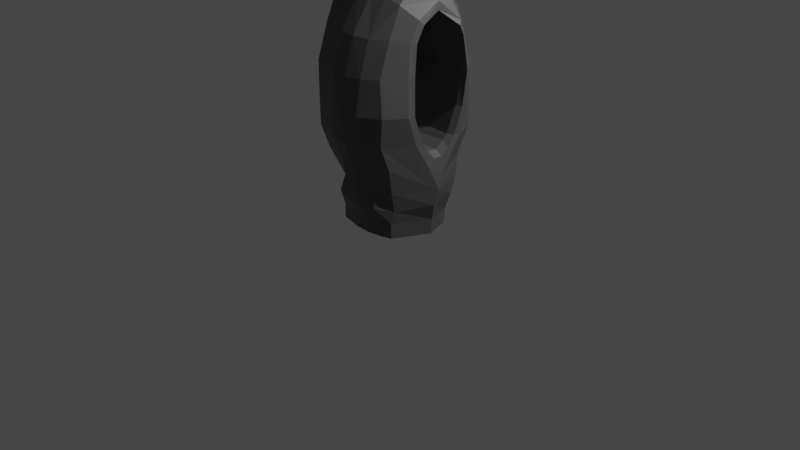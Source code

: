 # Source: Shrine.blend  (saved by Blender 2.83.19; exported with 4.5.12 LTS)
import bpy
from mathutils import Matrix  # noqa: F401  (used for matrix-valued properties, if any)

bpy.ops.wm.read_factory_settings(use_empty=True)
scene = bpy.context.scene
scene.name = 'Scene'

# ---- collections
col_collection = bpy.data.collections.new('Collection'); scene.collection.children.link(col_collection)

# ---- materials (node trees are filled in below, after node groups)
mat_stone = bpy.data.materials.new('Stone')
mat_stone.use_transparent_shadow = False

# ---- material node trees
mat_stone.use_nodes = True; mat_stone.node_tree.nodes.clear()
_N = mat_stone.node_tree.nodes; _L = mat_stone.node_tree.links
n0 = _N.new('ShaderNodeBsdfPrincipled'); n0.name = 'Principled BSDF'; n0.location = (10, 300)
n0.distribution = 'GGX'
n0.subsurface_method = 'BURLEY'
n0.inputs[0].default_value = (0.09285, 0.09285, 0.09285, 1.0)
n0.inputs[3].default_value = 1.45
n0.inputs[27].default_value = (0.0, 0.0, 0.0, 1.0)
n0.inputs[28].default_value = 1.0
n1 = _N.new('ShaderNodeOutputMaterial'); n1.name = 'Material Output'; n1.location = (300, 300)
_L.new(n0.outputs[0], n1.inputs[0])
n1.is_active_output = True

# ---- world
world_world = bpy.data.worlds.new('World'); scene.world = world_world
world_world.use_nodes = True; world_world.node_tree.nodes.clear()
_N = world_world.node_tree.nodes; _L = world_world.node_tree.links
n0 = _N.new('ShaderNodeOutputWorld'); n0.name = 'World Output'; n0.location = (300, 300)
n1 = _N.new('ShaderNodeBackground'); n1.name = 'Background'; n1.location = (10, 300)
n1.inputs[0].default_value = (0.05088, 0.05088, 0.05088, 1.0)
_L.new(n1.outputs[0], n0.inputs[0])
n0.is_active_output = True
world_world.color = (0.05088, 0.05088, 0.05088)
world_world.use_sun_shadow = False
world_world.sun_shadow_jitter_overblur = 0.0

# ---- cameras
cam_camera = bpy.data.cameras.new('Camera')
cam_camera.clip_end = 100.0
cam_camera.ortho_scale = 7.314

# ---- lights
light_light = bpy.data.lights.new('Light', 'POINT')
light_light.transmission_factor = 0.0
light_light.energy = 1000.0
light_light.shadow_soft_size = 0.1
light_light.shadow_maximum_resolution = 0.006
light_light.use_absolute_resolution = True

# ---- meshes
me_cube_001 = bpy.data.meshes.new('Cube.001')
me_cube_001.from_pydata([(-0.4077, -0.3624, 0.0), (-0.3711, -0.384, 0.495), (-0.3171, 0.3624, 0.0), (-0.386, 0.446, 0.4983), (0.2718, -0.3624, 0.0), (0.3313, -0.4087, 0.5114), (0.3624, 0.2718, 0.0), (0.446, 0.335, 0.4983), (-0.453, 0.0, 0.0), (-0.5524, 0.002259, 0.4983), (0.453, 0.0, 0.0), (0.5569, 0.002259, 0.4983), (-0.5152, -0.4576, 0.77), (-0.4001, 0.4631, 0.77), (0.348, -0.4576, 0.77), (0.4631, 0.348, 0.77), (-0.385, 0.5836, 1.018), (0.4782, 0.4685, 1.018), (0.02282, 0.1968, 1.018), (0.3222, -0.5372, 1.018), (-0.541, -0.5372, 1.018), (-0.02306, -0.1714, 1.018), (-0.385, 0.5836, 1.301), (0.4782, 0.4685, 1.301), (0.1183, 0.2857, 1.301), (0.3683, -0.5626, 1.318), (-0.541, -0.5415, 1.301), (-0.02306, -0.3146, 1.301), (-0.385, 0.5836, 1.674), (0.4782, 0.4685, 1.674), (0.1183, 0.3675, 1.674), (0.3222, -0.5415, 1.674), (-0.541, -0.5415, 1.674), (-0.02306, -0.3617, 1.684), (-0.385, 0.449, 2.021), (0.4782, 0.3599, 2.021), (0.1183, 0.2818, 2.021), (0.3222, -0.4213, 2.021), (-0.541, -0.4213, 2.021), (-0.02306, -0.2786, 2.0), (-0.385, 0.312, 2.315), (0.4782, 0.2871, 2.237), (0.1183, 0.2017, 2.193), (0.3222, -0.2953, 2.314), (-0.541, -0.2953, 2.314), (-0.02306, -0.1877, 2.205), (-0.3812, 0.1773, 2.485), (0.482, 0.1524, 2.408), (0.3132, -0.1059, 2.5), (-0.5372, -0.1577, 2.452), (0.1251, 0.00287, 2.31), (0.5515, 0.2804, 1.018), (0.4786, 0.1679, 1.018), (0.5495, 0.1977, 1.018), (0.4316, -0.1447, 1.018), (0.4899, -0.246, 1.018), (0.4987, -0.1714, 1.018), (0.5683, 0.3373, 1.301), (0.5217, 0.2445, 1.301), (0.5845, 0.2666, 1.301), (0.4324, -0.2487, 1.301), (0.4913, -0.3413, 1.307), (0.4994, -0.2686, 1.303), (0.6077, 0.3266, 1.674), (0.5785, 0.2594, 1.674), (0.6348, 0.2679, 1.674), (0.4341, -0.2581, 1.676), (0.4778, -0.3318, 1.674), (0.4959, -0.2686, 1.675), (0.5962, 0.2599, 2.021), (0.5783, 0.1982, 2.021), (0.6314, 0.2076, 2.021), (0.4231, -0.219, 1.984), (0.4552, -0.29, 1.996), (0.4823, -0.2332, 1.985), (0.6058, 0.1994, 2.147), (0.56, 0.1536, 2.11), (0.6288, 0.161, 2.111), (0.4674, -0.1942, 2.191), (0.433, -0.146, 2.136), (0.4925, -0.1556, 2.145), (0.4235, 0.0242, 2.229), (0.4807, 0.0334, 2.335), (0.4952, 0.02074, 2.25), (-0.3966, 0.1702, 1.018), (-0.4922, 0.3129, 1.018), (-0.4665, 0.1857, 1.018), (-0.5015, 0.238, 1.018), (-0.5755, -0.2976, 1.018), (-0.4436, -0.1467, 1.018), (-0.5662, -0.2188, 1.018), (-0.518, -0.1636, 1.018), (-0.3442, 0.2458, 1.301), (-0.4496, 0.3872, 1.301), (-0.4155, 0.2598, 1.301), (-0.4541, 0.3116, 1.301), (-0.5552, -0.3576, 1.325), (-0.4163, -0.2326, 1.333), (-0.541, -0.2836, 1.333), (-0.4902, -0.2378, 1.336), (-0.304, 0.2683, 1.674), (-0.4244, 0.3918, 1.674), (-0.3762, 0.2717, 1.674), (-0.4203, 0.3169, 1.674), (-0.5696, -0.387, 1.674), (-0.4492, -0.2651, 1.677), (-0.5641, -0.3137, 1.674), (-0.52, -0.2691, 1.675), (-0.3016, 0.2055, 2.021), (-0.4153, 0.335, 2.021), (-0.3738, 0.2125, 2.021), (-0.4154, 0.2599, 2.021), (-0.5615, -0.3355, 2.021), (-0.4473, -0.2069, 2.015), (-0.5598, -0.2619, 2.02), (-0.518, -0.2148, 2.018), (-0.3013, 0.156, 2.114), (-0.4199, 0.2283, 2.204), (-0.3743, 0.1595, 2.115), (-0.4177, 0.186, 2.148), (-0.5633, -0.2332, 2.238), (-0.4475, -0.1489, 2.141), (-0.5607, -0.186, 2.181), (-0.5183, -0.1551, 2.146), (-0.443, 0.01202, 2.234), (-0.524, -0.00791, 2.357), (-0.5094, 0.008368, 2.24), (-0.539, 0.001073, 2.285), (0.01708, 0.1414, 0.947), (-0.01624, -0.1254, 0.9522), (0.007361, 0.05487, 0.8829), (-0.004837, -0.04277, 0.8848), (0.554, 0.1224, 0.7774), (0.5238, -0.1257, 0.7906), (0.4811, -0.172, 0.6448), (0.5569, 0.002255, 0.4983), (0.5137, 0.1523, 0.6634), (0.5507, 0.04025, 0.7048), (0.5397, -0.05057, 0.7097), (0.4736, 0.1279, 0.9576), (0.4374, -0.112, 0.9628), (0.4629, 0.04992, 0.8896), (0.4497, -0.03788, 0.8915), (0.5114, -0.1144, 0.9155), (0.5448, 0.1262, 0.9081), (0.525, -0.0408, 0.8403), (0.5373, 0.04728, 0.8376), (-0.5631, -0.1253, 0.7212), (-0.5277, 0.1333, 0.7257), (-0.5012, 0.1586, 0.5977), (-0.5524, 0.002251, 0.4983), (-0.5401, -0.166, 0.6022), (-0.5551, -0.04513, 0.6435), (-0.5422, 0.04953, 0.6451), (-0.4376, -0.1129, 0.9616), (-0.4015, 0.1298, 0.9579), (-0.4253, -0.03804, 0.891), (-0.4121, 0.05076, 0.8896), (-0.5198, 0.1328, 0.8496), (-0.5556, -0.1202, 0.8474), (-0.5329, 0.05064, 0.7721), (-0.5461, -0.04196, 0.7713), (-0.4745, 0.129, 0.9302), (-0.5102, -0.1134, 0.932), (-0.4859, 0.05011, 0.8589), (-0.4989, -0.03859, 0.8596), (-0.1719, 0.4039, 0.0), (0.1638, 0.3711, 0.0), (-0.002359, 0.4146, 0.0), (0.1644, 0.4758, 0.4983), (-0.1691, 0.5079, 0.4983), (-0.0004627, 0.5188, 0.4983), (0.1668, -0.3974, 0.0), (-0.1724, -0.4147, 0.0), (-0.001646, -0.4255, 0.0), (-0.1623, -0.5451, 0.5311), (0.1403, -0.508, 0.5186), (-0.00656, -0.5574, 0.5482), (0.1657, 0.0, 0.0), (-0.1723, 0.0, 0.0), (-0.003287, 0.0, 0.0), (-0.1683, 0.5293, 0.77), (0.1634, 0.4978, 0.77), (-0.0003048, 0.5403, 0.77), (0.1575, -0.5608, 0.7776), (-0.167, -0.5852, 0.7793), (-0.002891, -0.6034, 0.7807), (-0.1529, 0.6499, 1.018), (0.1773, 0.6189, 1.018), (0.0145, 0.661, 1.018), (0.1307, -0.6485, 1.029), (-0.1914, -0.6746, 1.032), (-0.02859, -0.6939, 1.034), (-0.1526, 0.65, 1.301), (0.1762, 0.6195, 1.301), (0.01427, 0.6612, 1.301), (-0.1951, -0.6854, 1.304), (0.1325, -0.6755, 1.31), (-0.0312, -0.7108, 1.306), (0.1751, 0.62, 1.674), (-0.1524, 0.65, 1.674), (0.01402, 0.6614, 1.674), (0.1422, -0.6177, 1.66), (-0.1974, -0.6399, 1.656), (-0.02693, -0.6537, 1.653), (-0.1544, 0.4999, 2.021), (0.1796, 0.4754, 2.021), (0.01474, 0.5085, 2.021), (0.1395, -0.5088, 2.015), (-0.1956, -0.5332, 2.014), (-0.02722, -0.5488, 2.013), (-0.1545, 0.3246, 2.389), (0.1808, 0.3174, 2.371), (0.01507, 0.3264, 2.407), (0.1488, -0.3061, 2.365), (-0.1996, -0.3097, 2.382), (-0.02568, -0.3117, 2.391), (-0.1504, 0.19, 2.559), (0.1827, 0.1829, 2.542), (0.01839, 0.1918, 2.577), (0.143, -0.1316, 2.537), (-0.2062, -0.1581, 2.533), (-0.03209, -0.1504, 2.552), (-0.3833, -0.3835, 0.1661), (-0.3897, -0.4344, 0.3322), (-0.362, 0.4335, 0.3067), (-0.3264, 0.3738, 0.1661), (0.4309, 0.2926, 0.3353), (0.3743, 0.2803, 0.1661), (0.312, -0.3575, 0.2959), (0.2809, -0.3737, 0.1661), (0.5223, -0.02724, 0.3385), (0.4677, 3.107e-05, 0.1661), (-0.5177, 0.001434, 0.3322), (-0.4694, -0.005943, 0.1597), (-0.1442, -0.5201, 0.3322), (-0.1523, -0.4499, 0.1661), (0.008139, -0.4628, 0.1661), (0.01885, -0.5361, 0.3322), (0.1648, -0.4288, 0.1661), (0.1765, -0.4934, 0.3322), (0.1439, 0.468, 0.3322), (0.1572, 0.3889, 0.1661), (-0.00113, 0.4373, 0.1289), (-0.001085, 0.4825, 0.3322), (-0.1642, 0.4201, 0.1661), (-0.1695, 0.4717, 0.3322)], [], [(233, 9, 3, 225), (7, 169, 182, 15), (231, 11, 5, 229), (1, 175, 185, 12), (235, 175, 1, 224), (129, 154, 89, 21), (143, 56, 55, 133), (2, 166, 179, 8), (227, 7, 11, 231), (224, 1, 9, 233), (241, 169, 7, 227), (229, 5, 176, 240), (15, 182, 188, 17), (178, 10, 4, 172), (8, 179, 173, 0), (167, 6, 10, 178), (88, 20, 26, 96), (9, 1, 12, 151, 150), (84, 18, 24, 92), (132, 136, 15, 17, 51), (53, 144, 132, 51), (158, 87, 85, 148), (176, 5, 14, 184), (170, 3, 13, 181), (54, 21, 27, 60), (16, 85, 93, 22), (12, 185, 191, 20), (128, 139, 52, 18), (181, 13, 16, 187), (11, 7, 15, 136, 135), (57, 23, 29, 63), (187, 16, 22, 193), (184, 14, 19, 190), (17, 188, 194, 23), (51, 17, 23, 57), (147, 151, 12, 20, 88), (96, 26, 32, 104), (29, 199, 206, 35), (193, 22, 28, 200), (26, 196, 203, 32), (18, 52, 58, 24), (23, 194, 199, 29), (190, 19, 25, 197), (19, 55, 61, 25), (22, 93, 101, 28), (140, 129, 21, 54), (21, 89, 97, 27), (20, 191, 196, 26), (202, 31, 37, 208), (200, 28, 34, 205), (35, 206, 212, 41), (32, 203, 209, 38), (28, 101, 109, 34), (24, 58, 64, 30), (27, 97, 105, 33), (25, 61, 67, 31), (63, 29, 35, 69), (92, 24, 30, 100), (60, 27, 33, 66), (197, 25, 31, 202), (208, 37, 43, 214), (205, 34, 40, 211), (41, 212, 218, 47), (38, 209, 215, 44), (104, 32, 38, 112), (34, 109, 117, 40), (30, 64, 70, 36), (33, 105, 113, 39), (31, 67, 73, 37), (69, 35, 41, 75), (100, 30, 36, 108), (66, 33, 39, 72), (211, 40, 46, 217), (220, 48, 47, 218), (44, 215, 221, 49), (79, 45, 50, 81), (112, 38, 44, 120), (40, 117, 125, 46), (36, 70, 76, 42), (39, 113, 121, 45), (37, 73, 78, 43), (75, 41, 47, 82), (108, 36, 42, 116), (72, 39, 45, 79), (214, 43, 48, 220), (120, 44, 49, 125), (46, 125, 49), (42, 76, 81, 50), (45, 121, 124, 50), (43, 78, 82, 48), (48, 82, 47), (116, 42, 50, 124), (49, 221, 217, 46), (147, 88, 90, 159), (14, 134, 133, 55, 19), (140, 54, 56, 143), (5, 11, 135, 134, 14), (61, 55, 56, 62), (62, 56, 54, 60), (58, 52, 53, 59), (59, 53, 51, 57), (64, 58, 59, 65), (65, 59, 57, 63), (67, 61, 62, 68), (68, 62, 60, 66), (70, 64, 65, 71), (71, 65, 63, 69), (73, 67, 68, 74), (74, 68, 66, 72), (79, 81, 83, 80), (80, 83, 82, 78), (76, 70, 71, 77), (77, 71, 69, 75), (78, 73, 74, 80), (80, 74, 72, 79), (81, 76, 77, 83), (83, 77, 75, 82), (52, 139, 144, 53), (159, 90, 91, 163), (13, 149, 148, 85, 16), (3, 9, 150, 149, 13), (162, 86, 87, 158), (155, 84, 86, 162), (93, 85, 87, 95), (95, 87, 86, 94), (94, 86, 84, 92), (88, 96, 98, 90), (90, 98, 99, 91), (91, 99, 97, 89), (101, 93, 95, 103), (103, 95, 94, 102), (102, 94, 92, 100), (96, 104, 106, 98), (98, 106, 107, 99), (99, 107, 105, 97), (109, 101, 103, 111), (111, 103, 102, 110), (110, 102, 100, 108), (104, 112, 114, 106), (106, 114, 115, 107), (107, 115, 113, 105), (117, 109, 111, 119), (119, 111, 110, 118), (118, 110, 108, 116), (112, 120, 122, 114), (114, 122, 123, 115), (115, 123, 121, 113), (125, 117, 119, 127), (127, 119, 118, 126), (126, 118, 116, 124), (120, 125, 127, 122), (122, 127, 126, 123), (123, 126, 124, 121), (163, 91, 89, 154), (135, 138, 133, 134), (150, 153, 148, 149), (144, 139, 141, 146), (146, 141, 142, 145), (145, 142, 140, 143), (132, 144, 146, 137), (137, 146, 145, 138), (138, 145, 143, 133), (129, 140, 142, 131), (131, 142, 141, 130), (130, 141, 139, 128), (163, 154, 156, 165), (165, 156, 157, 164), (164, 157, 155, 162), (159, 163, 165, 161), (161, 165, 164, 160), (160, 164, 162, 158), (147, 159, 161, 152), (152, 161, 160, 153), (153, 160, 158, 148), (154, 129, 131, 156), (156, 131, 130, 157), (157, 130, 128, 155), (155, 128, 18, 84), (137, 138, 135), (132, 137, 135, 136), (152, 153, 150), (147, 152, 150, 151), (182, 169, 171, 183), (183, 171, 170, 181), (167, 178, 180, 168), (168, 180, 179, 166), (185, 175, 177, 186), (186, 177, 176, 184), (178, 172, 174, 180), (180, 174, 173, 179), (236, 173, 174, 237), (237, 174, 172, 239), (242, 167, 168, 243), (243, 168, 166, 245), (188, 182, 183, 189), (189, 183, 181, 187), (187, 193, 195, 189), (189, 195, 194, 188), (184, 190, 192, 186), (186, 192, 191, 185), (203, 196, 198, 204), (204, 198, 197, 202), (196, 191, 192, 198), (198, 192, 190, 197), (206, 199, 201, 207), (207, 201, 200, 205), (193, 200, 201, 195), (195, 201, 199, 194), (212, 206, 207, 213), (213, 207, 205, 211), (209, 203, 204, 210), (210, 204, 202, 208), (215, 209, 210, 216), (216, 210, 208, 214), (218, 212, 213, 219), (219, 213, 211, 217), (221, 215, 216, 222), (222, 216, 214, 220), (220, 218, 219, 222), (222, 219, 217, 221), (225, 3, 170, 246), (2, 226, 245, 166), (226, 225, 246, 245), (171, 244, 246, 170), (244, 243, 245, 246), (169, 241, 244, 171), (241, 242, 243, 244), (177, 238, 240, 176), (238, 237, 239, 240), (175, 235, 238, 177), (235, 236, 237, 238), (4, 230, 239, 172), (230, 229, 240, 239), (167, 242, 228, 6), (242, 241, 227, 228), (0, 223, 234, 8), (223, 224, 233, 234), (6, 228, 232, 10), (228, 227, 231, 232), (173, 236, 223, 0), (236, 235, 224, 223), (10, 232, 230, 4), (232, 231, 229, 230), (8, 234, 226, 2), (234, 233, 225, 226)])
_uv = me_cube_001.uv_layers.new(name='UVMap')
_uv.uv.foreach_set('vector', [0.5417, 0.125, 0.625, 0.125, 0.625, 0.25, 0.5417, 0.25, 0.625, 0.5, 0.625, 0.4207, 0.625, 0.4186, 0.625, 0.5, 0.5417, 0.625, 0.625, 0.625, 0.625, 0.75, 0.5417, 0.75, 0.625, 1.0, 0.625, 0.9245, 0.625, 0.9155, 0.625, 1.0, 0.5417, 0.9256, 0.625, 0.9245, 0.625, 1.0, 0.5417, 1.0, 0.75, 0.625, 0.8413, 0.625, 0.8413, 0.625, 0.75, 0.625, 0.625, 0.625, 0.625, 0.625, 0.625, 0.6589, 0.625, 0.6557, 0.125, 0.5, 0.1822, 0.5, 0.2025, 0.625, 0.125, 0.625, 0.5417, 0.5, 0.625, 0.5, 0.625, 0.625, 0.5417, 0.625, 0.5417, 0.0, 0.625, 0.0, 0.625, 0.125, 0.5417, 0.125, 0.5417, 0.4243, 0.625, 0.4207, 0.625, 0.5, 0.5417, 0.5, 0.5417, 0.75, 0.625, 0.75, 0.625, 0.8135, 0.5417, 0.8084, 0.625, 0.5, 0.625, 0.4186, 0.625, 0.4183, 0.625, 0.5, 0.2957, 0.625, 0.375, 0.625, 0.375, 0.75, 0.3267, 0.75, 0.125, 0.625, 0.2025, 0.625, 0.1971, 0.75, 0.125, 0.75, 0.3065, 0.5, 0.375, 0.5, 0.375, 0.625, 0.2957, 0.625, 0.625, 0.07494, 0.625, 0.0, 0.625, 0.0, 0.625, 0.06752, 0.625, 0.125, 0.625, 0.0, 0.625, 0.0, 0.625, 0.07936, 0.625, 0.125, 0.8411, 0.625, 0.75, 0.625, 0.75, 0.625, 0.8434, 0.625, 0.625, 0.5855, 0.625, 0.5508, 0.625, 0.5, 0.625, 0.5, 0.625, 0.5763, 0.625, 0.625, 0.625, 0.625, 0.625, 0.5855, 0.625, 0.5763, 0.625, 0.1487, 0.625, 0.1503, 0.625, 0.1701, 0.625, 0.1663, 0.625, 0.8135, 0.625, 0.75, 0.625, 0.75, 0.625, 0.8184, 0.625, 0.3198, 0.625, 0.25, 0.625, 0.25, 0.625, 0.3219, 0.6512, 0.625, 0.75, 0.625, 0.75, 0.625, 0.6511, 0.625, 0.625, 0.25, 0.625, 0.1701, 0.625, 0.1801, 0.625, 0.25, 0.625, 1.0, 0.625, 0.9155, 0.625, 0.9152, 0.625, 1.0, 0.75, 0.625, 0.651, 0.625, 0.651, 0.625, 0.75, 0.625, 0.625, 0.3219, 0.625, 0.25, 0.625, 0.25, 0.625, 0.322, 0.625, 0.625, 0.625, 0.5, 0.625, 0.5, 0.625, 0.5702, 0.625, 0.625, 0.625, 0.5694, 0.625, 0.5, 0.625, 0.5, 0.625, 0.5751, 0.625, 0.322, 0.625, 0.25, 0.625, 0.25, 0.625, 0.3221, 0.625, 0.8184, 0.625, 0.75, 0.625, 0.75, 0.625, 0.8187, 0.625, 0.5, 0.625, 0.4183, 0.625, 0.418, 0.625, 0.5, 0.625, 0.5763, 0.625, 0.5, 0.625, 0.5, 0.625, 0.5694, 0.625, 0.0849, 0.625, 0.05881, 0.625, 0.0, 0.625, 0.0, 0.625, 0.07494, 0.625, 0.06752, 0.625, 0.0, 0.625, 0.0, 0.625, 0.06226, 0.625, 0.5, 0.625, 0.4177, 0.625, 0.4189, 0.625, 0.5, 0.625, 0.3221, 0.625, 0.25, 0.625, 0.25, 0.625, 0.3222, 0.625, 1.0, 0.625, 0.9152, 0.625, 0.9166, 0.625, 1.0, 0.75, 0.625, 0.651, 0.625, 0.6534, 0.625, 0.75, 0.625, 0.625, 0.5, 0.625, 0.418, 0.625, 0.4177, 0.625, 0.5, 0.625, 0.8187, 0.625, 0.75, 0.625, 0.75, 0.625, 0.8238, 0.625, 0.75, 0.625, 0.6589, 0.625, 0.6665, 0.625, 0.75, 0.625, 0.25, 0.625, 0.1801, 0.625, 0.1817, 0.625, 0.25, 0.6512, 0.625, 0.75, 0.625, 0.75, 0.625, 0.6512, 0.625, 0.75, 0.625, 0.8413, 0.625, 0.8403, 0.625, 0.75, 0.625, 0.625, 1.0, 0.625, 0.9152, 0.625, 0.9152, 0.625, 1.0, 0.625, 0.8146, 0.625, 0.75, 0.625, 0.75, 0.625, 0.8156, 0.625, 0.3222, 0.625, 0.25, 0.625, 0.25, 0.625, 0.3216, 0.625, 0.5, 0.625, 0.4189, 0.625, 0.4193, 0.625, 0.5, 0.625, 1.0, 0.625, 0.9166, 0.625, 0.9162, 0.625, 1.0, 0.625, 0.25, 0.625, 0.1817, 0.625, 0.1976, 0.625, 0.25, 0.75, 0.625, 0.6534, 0.625, 0.65, 0.625, 0.75, 0.625, 0.75, 0.625, 0.8403, 0.625, 0.8426, 0.625, 0.75, 0.625, 0.625, 0.75, 0.625, 0.6665, 0.625, 0.6655, 0.625, 0.75, 0.625, 0.5751, 0.625, 0.5, 0.625, 0.5, 0.625, 0.5684, 0.8434, 0.625, 0.75, 0.625, 0.75, 0.625, 0.8417, 0.625, 0.6511, 0.625, 0.75, 0.625, 0.75, 0.625, 0.6507, 0.625, 0.625, 0.8238, 0.625, 0.75, 0.625, 0.75, 0.625, 0.8146, 0.625, 0.8156, 0.625, 0.75, 0.625, 0.75, 0.625, 0.8122, 0.625, 0.3216, 0.625, 0.25, 0.625, 0.25, 0.625, 0.3215, 0.625, 0.5, 0.625, 0.4193, 0.625, 0.4187, 0.625, 0.5, 0.625, 1.0, 0.625, 0.9162, 0.625, 0.9171, 0.625, 1.0, 0.625, 0.06226, 0.625, 0.0, 0.625, 0.0, 0.625, 0.0447, 0.625, 0.25, 0.625, 0.1976, 0.625, 0.1895, 0.625, 0.25, 0.75, 0.625, 0.65, 0.625, 0.6501, 0.625, 0.75, 0.625, 0.75, 0.625, 0.8426, 0.625, 0.8422, 0.625, 0.75, 0.625, 0.625, 0.75, 0.625, 0.6655, 0.625, 0.6748, 0.625, 0.75, 0.625, 0.5684, 0.625, 0.5, 0.625, 0.5, 0.625, 0.574, 0.8417, 0.625, 0.75, 0.625, 0.75, 0.625, 0.8412, 0.625, 0.6507, 0.625, 0.75, 0.625, 0.75, 0.625, 0.6516, 0.625, 0.625, 0.3215, 0.625, 0.25, 0.625, 0.25, 0.625, 0.3216, 0.625, 0.8115, 0.625, 0.75, 0.625, 0.5, 0.625, 0.4187, 0.625, 1.0, 0.625, 0.9171, 0.625, 0.918, 0.625, 1.0, 0.6509, 0.625, 0.75, 0.625, 0.75, 0.625, 0.6633, 0.625, 0.625, 0.0447, 0.625, 0.0, 0.625, 0.0, 0.625, 0.04842, 0.625, 0.25, 0.625, 0.1895, 0.625, 0.1672, 0.625, 0.25, 0.75, 0.625, 0.6501, 0.625, 0.654, 0.625, 0.75, 0.625, 0.75, 0.625, 0.8422, 0.625, 0.8422, 0.625, 0.75, 0.625, 0.625, 0.75, 0.625, 0.6748, 0.625, 0.6711, 0.625, 0.75, 0.625, 0.574, 0.625, 0.5, 0.625, 0.5, 0.625, 0.5641, 0.8412, 0.625, 0.75, 0.625, 0.75, 0.625, 0.8411, 0.625, 0.6516, 0.625, 0.75, 0.625, 0.75, 0.625, 0.6509, 0.625, 0.625, 0.8122, 0.625, 0.75, 0.625, 0.75, 0.625, 0.8115, 0.625, 0.04842, 0.625, 0.0, 0.625, 0.0, 0.625, 0.06705, 0.0, 0.0, 0.0, 0.0, 0.0, 0.0, 0.75, 0.625, 0.654, 0.625, 0.6655, 0.625, 0.75, 0.625, 0.75, 0.625, 0.8422, 0.625, 0.8489, 0.625, 0.75, 0.625, 0.625, 0.75, 0.625, 0.6711, 0.625, 0.6616, 0.625, 0.75, 0.0, 0.0, 0.0, 0.0, 0.0, 0.0, 0.8411, 0.625, 0.75, 0.625, 0.75, 0.625, 0.8484, 0.625, 0.625, 1.0, 0.625, 0.918, 0.625, 0.3216, 0.625, 0.25, 0.625, 0.0849, 0.625, 0.07494, 0.625, 0.09832, 0.625, 0.1023, 0.625, 0.75, 0.625, 0.6877, 0.625, 0.6557, 0.625, 0.6589, 0.625, 0.75, 0.6512, 0.625, 0.6512, 0.625, 0.625, 0.625, 0.625, 0.625, 0.625, 0.75, 0.625, 0.625, 0.625, 0.625, 0.625, 0.6724, 0.625, 0.75, 0.625, 0.6665, 0.625, 0.6589, 0.625, 0.625, 0.625, 0.625, 0.625, 0.625, 0.625, 0.625, 0.6512, 0.625, 0.6511, 0.625, 0.6534, 0.625, 0.651, 0.625, 0.625, 0.625, 0.625, 0.625, 0.625, 0.625, 0.625, 0.625, 0.625, 0.5763, 0.625, 0.5694, 0.65, 0.625, 0.6534, 0.625, 0.625, 0.625, 0.625, 0.625, 0.625, 0.625, 0.625, 0.625, 0.625, 0.5694, 0.625, 0.5751, 0.625, 0.6655, 0.625, 0.6665, 0.625, 0.625, 0.625, 0.625, 0.625, 0.625, 0.625, 0.625, 0.6511, 0.625, 0.6507, 0.625, 0.6501, 0.625, 0.65, 0.625, 0.625, 0.625, 0.625, 0.625, 0.625, 0.625, 0.625, 0.625, 0.625, 0.5751, 0.625, 0.5684, 0.625, 0.6748, 0.625, 0.6655, 0.625, 0.625, 0.625, 0.625, 0.625, 0.625, 0.625, 0.625, 0.6507, 0.625, 0.6516, 0.625, 0.6509, 0.625, 0.6633, 0.625, 0.625, 0.625, 0.625, 0.625, 0.625, 0.625, 0.625, 0.625, 0.625, 0.6616, 0.625, 0.6711, 0.654, 0.625, 0.6501, 0.625, 0.625, 0.625, 0.625, 0.625, 0.625, 0.625, 0.625, 0.625, 0.625, 0.5684, 0.625, 0.574, 0.625, 0.6711, 0.625, 0.6748, 0.625, 0.625, 0.625, 0.625, 0.625, 0.625, 0.625, 0.625, 0.6516, 0.625, 0.6509, 0.625, 0.6655, 0.625, 0.654, 0.625, 0.625, 0.625, 0.625, 0.625, 0.625, 0.625, 0.625, 0.625, 0.625, 0.574, 0.625, 0.5641, 0.651, 0.625, 0.651, 0.625, 0.625, 0.625, 0.625, 0.625, 0.625, 0.1023, 0.625, 0.09832, 0.625, 0.125, 0.625, 0.125, 0.625, 0.25, 0.625, 0.1932, 0.625, 0.1663, 0.625, 0.1701, 0.625, 0.25, 0.625, 0.25, 0.625, 0.125, 0.625, 0.125, 0.625, 0.1674, 0.625, 0.25, 0.8566, 0.625, 0.8564, 0.625, 0.875, 0.625, 0.875, 0.625, 0.8411, 0.625, 0.8411, 0.625, 0.8564, 0.625, 0.8566, 0.625, 0.625, 0.1801, 0.625, 0.1701, 0.625, 0.1498, 0.625, 0.1555, 0.625, 0.1555, 0.625, 0.1498, 0.625, 0.125, 0.625, 0.125, 0.8578, 0.625, 0.8562, 0.625, 0.8411, 0.625, 0.8434, 0.625, 0.625, 0.07494, 0.625, 0.06752, 0.625, 0.09388, 0.625, 0.09889, 0.625, 0.09889, 0.625, 0.09388, 0.625, 0.125, 0.625, 0.125, 0.857, 0.625, 0.8567, 0.625, 0.8403, 0.625, 0.8413, 0.625, 0.625, 0.1817, 0.625, 0.1801, 0.625, 0.155, 0.625, 0.1568, 0.625, 0.1568, 0.625, 0.155, 0.625, 0.125, 0.625, 0.125, 0.8568, 0.625, 0.8572, 0.625, 0.8434, 0.625, 0.8417, 0.625, 0.625, 0.06752, 0.625, 0.06226, 0.625, 0.09084, 0.625, 0.09378, 0.625, 0.09378, 0.625, 0.09084, 0.625, 0.125, 0.625, 0.125, 0.8563, 0.625, 0.857, 0.625, 0.8426, 0.625, 0.8403, 0.625, 0.625, 0.1976, 0.625, 0.1817, 0.625, 0.1567, 0.625, 0.1651, 0.625, 0.1651, 0.625, 0.1567, 0.625, 0.125, 0.625, 0.125, 0.856, 0.625, 0.8566, 0.625, 0.8417, 0.625, 0.8412, 0.625, 0.625, 0.06226, 0.625, 0.0447, 0.625, 0.08103, 0.625, 0.09012, 0.625, 0.09012, 0.625, 0.08103, 0.625, 0.125, 0.625, 0.125, 0.8572, 0.625, 0.8567, 0.625, 0.8422, 0.625, 0.8426, 0.625, 0.625, 0.1895, 0.625, 0.1976, 0.625, 0.1657, 0.625, 0.1617, 0.625, 0.1617, 0.625, 0.1657, 0.625, 0.125, 0.625, 0.125, 0.8564, 0.625, 0.8562, 0.625, 0.8412, 0.625, 0.8411, 0.625, 0.625, 0.0447, 0.625, 0.04842, 0.625, 0.08247, 0.625, 0.08054, 0.625, 0.08054, 0.625, 0.08247, 0.625, 0.125, 0.625, 0.125, 0.857, 0.625, 0.857, 0.625, 0.8422, 0.625, 0.8422, 0.625, 0.625, 0.1672, 0.625, 0.1895, 0.625, 0.1629, 0.625, 0.1505, 0.625, 0.1505, 0.625, 0.1629, 0.625, 0.125, 0.625, 0.125, 0.8583, 0.625, 0.8563, 0.625, 0.8411, 0.625, 0.8484, 0.625, 0.625, 0.04842, 0.625, 0.06705, 0.625, 0.09286, 0.625, 0.08304, 0.625, 0.08304, 0.625, 0.09286, 0.625, 0.125, 0.625, 0.125, 0.8568, 0.625, 0.86, 0.625, 0.8489, 0.625, 0.8422, 0.625, 0.8574, 0.625, 0.8572, 0.625, 0.8413, 0.625, 0.8413, 0.625, 0.625, 0.5932, 0.625, 0.6234, 0.625, 0.625, 0.625, 0.6088, 0.625, 0.09209, 0.625, 0.1071, 0.625, 0.1071, 0.625, 0.1031, 0.625, 0.625, 0.651, 0.625, 0.6534, 0.625, 0.6291, 0.625, 0.6291, 0.625, 0.6534, 0.625, 0.6519, 0.625, 0.6276, 0.625, 0.6276, 0.625, 0.6519, 0.625, 0.6512, 0.625, 0.625, 0.625, 0.625, 0.5855, 0.625, 0.625, 0.625, 0.641, 0.625, 0.604, 0.625, 0.604, 0.625, 0.641, 0.625, 0.625, 0.625, 0.6234, 0.625, 0.6428, 0.625, 0.6129, 0.625, 0.625, 0.625, 0.6557, 0.75, 0.625, 0.6512, 0.625, 0.6519, 0.625, 0.7494, 0.625, 0.7494, 0.625, 0.6519, 0.625, 0.6534, 0.625, 0.7507, 0.625, 0.7507, 0.625, 0.6534, 0.625, 0.651, 0.625, 0.75, 0.625, 0.8574, 0.625, 0.8413, 0.625, 0.84, 0.625, 0.8557, 0.625, 0.8557, 0.625, 0.84, 0.625, 0.8414, 0.625, 0.8562, 0.625, 0.8562, 0.625, 0.8414, 0.625, 0.8411, 0.625, 0.8566, 0.625, 0.625, 0.1023, 0.625, 0.125, 0.625, 0.1318, 0.625, 0.111, 0.625, 0.111, 0.625, 0.1318, 0.625, 0.125, 0.625, 0.125, 0.8694, 0.625, 0.8513, 0.625, 0.8566, 0.625, 0.875, 0.625, 0.625, 0.0849, 0.625, 0.1023, 0.625, 0.1128, 0.625, 0.09622, 0.625, 0.09622, 0.625, 0.1128, 0.625, 0.1071, 0.625, 0.1071, 0.625, 0.1571, 0.625, 0.1398, 0.625, 0.1487, 0.625, 0.1663, 0.8413, 0.625, 0.75, 0.625, 0.7494, 0.625, 0.84, 0.625, 0.84, 0.625, 0.7494, 0.625, 0.7507, 0.625, 0.8414, 0.625, 0.8414, 0.625, 0.7507, 0.625, 0.75, 0.625, 0.8411, 0.625, 0.8411, 0.625, 0.75, 0.625, 0.75, 0.625, 0.8411, 0.625, 0.625, 0.5889, 0.625, 0.6234, 0.625, 0.5932, 0.625, 0.5855, 0.625, 0.5889, 0.625, 0.5932, 0.625, 0.588, 0.625, 0.08803, 0.625, 0.1071, 0.625, 0.09209, 0.625, 0.0849, 0.625, 0.08803, 0.625, 0.09209, 0.625, 0.08732, 0.625, 0.4186, 0.625, 0.4207, 0.6231, 0.375, 0.625, 0.375, 0.625, 0.375, 0.6231, 0.375, 0.625, 0.3198, 0.625, 0.3219, 0.3065, 0.5, 0.2957, 0.625, 0.25, 0.625, 0.25, 0.5106, 0.25, 0.5106, 0.25, 0.625, 0.2025, 0.625, 0.1822, 0.5, 0.625, 0.9155, 0.625, 0.9245, 0.6209, 0.875, 0.625, 0.875, 0.625, 0.875, 0.6209, 0.875, 0.625, 0.8135, 0.625, 0.8184, 0.2957, 0.625, 0.3267, 0.75, 0.25, 0.7424, 0.25, 0.625, 0.25, 0.625, 0.25, 0.7424, 0.1971, 0.75, 0.2025, 0.625, 0.4583, 0.9267, 0.375, 0.9279, 0.375, 0.875, 0.457, 0.875, 0.457, 0.875, 0.375, 0.875, 0.375, 0.7983, 0.4583, 0.8034, 0.4583, 0.4279, 0.375, 0.4315, 0.375, 0.375, 0.4577, 0.375, 0.4577, 0.375, 0.375, 0.375, 0.375, 0.3072, 0.4583, 0.3114, 0.625, 0.4183, 0.625, 0.4186, 0.625, 0.375, 0.625, 0.375, 0.625, 0.375, 0.625, 0.375, 0.625, 0.3219, 0.625, 0.322, 0.625, 0.322, 0.625, 0.3221, 0.625, 0.375, 0.625, 0.375, 0.625, 0.375, 0.625, 0.375, 0.625, 0.418, 0.625, 0.4183, 0.625, 0.8184, 0.625, 0.8187, 0.625, 0.875, 0.625, 0.875, 0.625, 0.875, 0.625, 0.875, 0.625, 0.9152, 0.625, 0.9155, 0.625, 0.9166, 0.625, 0.9152, 0.625, 0.875, 0.625, 0.875, 0.625, 0.875, 0.625, 0.875, 0.625, 0.8238, 0.625, 0.8146, 0.625, 0.9152, 0.625, 0.9152, 0.625, 0.875, 0.625, 0.875, 0.625, 0.875, 0.625, 0.875, 0.625, 0.8187, 0.625, 0.8238, 0.625, 0.4189, 0.625, 0.4177, 0.625, 0.375, 0.625, 0.375, 0.625, 0.375, 0.625, 0.375, 0.625, 0.3222, 0.625, 0.3216, 0.625, 0.3221, 0.625, 0.3222, 0.625, 0.375, 0.625, 0.375, 0.625, 0.375, 0.625, 0.375, 0.625, 0.4177, 0.625, 0.418, 0.625, 0.4193, 0.625, 0.4189, 0.625, 0.375, 0.625, 0.375, 0.625, 0.375, 0.625, 0.375, 0.625, 0.3216, 0.625, 0.3215, 0.625, 0.9162, 0.625, 0.9166, 0.625, 0.875, 0.625, 0.875, 0.625, 0.875, 0.625, 0.875, 0.625, 0.8146, 0.625, 0.8156, 0.625, 0.9171, 0.625, 0.9162, 0.625, 0.875, 0.625, 0.875, 0.625, 0.875, 0.625, 0.875, 0.625, 0.8156, 0.625, 0.8122, 0.625, 0.4187, 0.625, 0.4193, 0.625, 0.375, 0.625, 0.3832, 0.625, 0.3832, 0.625, 0.375, 0.625, 0.3215, 0.625, 0.3216, 0.625, 0.918, 0.625, 0.9171, 0.625, 0.875, 0.625, 0.8714, 0.625, 0.8714, 0.625, 0.875, 0.625, 0.8122, 0.625, 0.8115, 0.625, 0.8115, 0.625, 0.4187, 0.625, 0.3832, 0.625, 0.8714, 0.625, 0.8714, 0.625, 0.3832, 0.625, 0.3216, 0.625, 0.918, 0.5417, 0.25, 0.625, 0.25, 0.625, 0.3198, 0.5417, 0.3156, 0.375, 0.25, 0.4583, 0.25, 0.4583, 0.3114, 0.375, 0.3072, 0.4583, 0.25, 0.5417, 0.25, 0.5417, 0.3156, 0.4583, 0.3114, 0.6231, 0.375, 0.5404, 0.375, 0.5417, 0.3156, 0.625, 0.3198, 0.5404, 0.375, 0.4577, 0.375, 0.4583, 0.3114, 0.5417, 0.3156, 0.625, 0.4207, 0.5417, 0.4243, 0.5404, 0.375, 0.6231, 0.375, 0.5417, 0.4243, 0.4583, 0.4279, 0.4577, 0.375, 0.5404, 0.375, 0.6209, 0.875, 0.5389, 0.875, 0.5417, 0.8084, 0.625, 0.8135, 0.5389, 0.875, 0.457, 0.875, 0.4583, 0.8034, 0.5417, 0.8084, 0.625, 0.9245, 0.5417, 0.9256, 0.5389, 0.875, 0.6209, 0.875, 0.5417, 0.9256, 0.4583, 0.9267, 0.457, 0.875, 0.5389, 0.875, 0.375, 0.75, 0.4583, 0.75, 0.4583, 0.8034, 0.375, 0.7983, 0.4583, 0.75, 0.5417, 0.75, 0.5417, 0.8084, 0.4583, 0.8034, 0.375, 0.4315, 0.4583, 0.4279, 0.4583, 0.5, 0.375, 0.5, 0.4583, 0.4279, 0.5417, 0.4243, 0.5417, 0.5, 0.4583, 0.5, 0.375, 0.0, 0.4583, 0.0, 0.4583, 0.125, 0.375, 0.125, 0.4583, 0.0, 0.5417, 0.0, 0.5417, 0.125, 0.4583, 0.125, 0.375, 0.5, 0.4583, 0.5, 0.4583, 0.625, 0.375, 0.625, 0.4583, 0.5, 0.5417, 0.5, 0.5417, 0.625, 0.4583, 0.625, 0.375, 0.9279, 0.4583, 0.9267, 0.4583, 1.0, 0.375, 1.0, 0.4583, 0.9267, 0.5417, 0.9256, 0.5417, 1.0, 0.4583, 1.0, 0.375, 0.625, 0.4583, 0.625, 0.4583, 0.75, 0.375, 0.75, 0.4583, 0.625, 0.5417, 0.625, 0.5417, 0.75, 0.4583, 0.75, 0.375, 0.125, 0.4583, 0.125, 0.4583, 0.25, 0.375, 0.25, 0.4583, 0.125, 0.5417, 0.125, 0.5417, 0.25, 0.4583, 0.25])
me_cube_001.materials.append(mat_stone)
me_cube_001.use_remesh_fix_poles = True
me_cube_001.use_remesh_preserve_attributes = False
me_cube_001.use_mirror_vertex_groups = False
me_cube_001.update()

# ---- objects
ob_light = bpy.data.objects.new('Light', light_light)
ob_camera = bpy.data.objects.new('Camera', cam_camera)
ob_cube = bpy.data.objects.new('Cube', me_cube_001)

# ---- transforms, parenting, visibility, modifiers, constraints
ob_light.location = (4.076, 1.005, 5.904)
ob_light.rotation_euler = (0.6503, 0.05522, 1.866)
ob_light.lock_rotations_4d = False
ob_light.empty_display_type = 'ARROWS'
ob_light.color = (0.0, 0.0, 0.0, 0.0)
ob_light.lineart.crease_threshold = 0.0
ob_camera.location = (7.359, -6.926, 4.958)
ob_camera.rotation_euler = (1.109, 0.0, 0.8149)
ob_camera.lock_rotations_4d = False
ob_camera.empty_display_type = 'ARROWS'
ob_camera.color = (0.0, 0.0, 0.0, 0.0)
ob_camera.display_type = 'WIRE'
ob_camera.lineart.crease_threshold = 0.0
ob_cube.location = (0.0, 0.0, 0.0)
ob_cube.lineart.crease_threshold = 0.0

# ---- collection membership
col_collection.objects.link(ob_light)
col_collection.objects.link(ob_camera)
col_collection.objects.link(ob_cube)

# ---- scene / render settings (as saved in the file)
scene.camera = ob_camera
scene.frame_start = 1; scene.frame_end = 250; scene.frame_set(1)
scene.render.engine = 'BLENDER_EEVEE_NEXT'
scene.cycles.use_denoising = False
scene.cycles.samples = 128
scene.cycles.sampling_pattern = 'TABULATED_SOBOL'
scene.cycles.use_adaptive_sampling = False
scene.cycles.use_light_tree = False
scene.view_settings.view_transform = 'Filmic'
bpy.context.view_layer.update()
